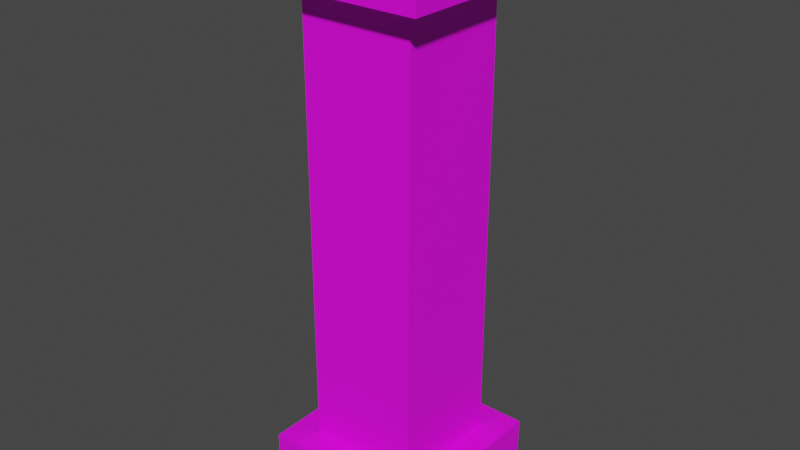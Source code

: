 # Source: Pillar_0_Des.blend  (saved by Blender 3.4.6; exported with 4.5.12 LTS)
import bpy
from mathutils import Matrix  # noqa: F401  (used for matrix-valued properties, if any)

bpy.ops.wm.read_factory_settings(use_empty=True)
scene = bpy.context.scene
scene.name = 'Scene'

# ---- collections
col_collection = bpy.data.collections.new('Collection'); scene.collection.children.link(col_collection)

# ---- images (referenced by path relative to the original .blend; pixels are not part of the script)
import os
ASSET_DIR = os.environ.get("B2B_ASSET_DIR", "")  # directory of the original .blend (textures are referenced by path, not embedded)
HERE = os.path.dirname(os.path.abspath(__file__))  # packed textures are extracted next to this script under _unpacked/

def load_image(name, relpath, width, height, colorspace="sRGB"):
    """Load a texture the original file referenced (path relative to the .blend, or extracted next to this script)."""
    p = next((c for c in (os.path.join(HERE, relpath), os.path.join(ASSET_DIR, relpath)) if relpath and os.path.exists(c)), "")
    if p:
        img = bpy.data.images.load(p, check_existing=True)
        img.name = name
    else:  # same state as the original file: an image datablock whose file is absent (Cycles renders it pink)
        img = bpy.data.images.new(name, width, height)
        img.source = "FILE"
        img.filepath = "//" + (relpath or name)
    img.colorspace_settings.name = colorspace
    return img
img_dmg_0_alt_0_png = load_image('Dmg_0_Alt_0.png', 'Dmg_0_Alt_0.png', 1024, 1024, 'sRGB')

# ---- materials (node trees are filled in below, after node groups)
mat_material = bpy.data.materials.new('Material')
mat_material.alpha_threshold = 0.0
mat_material.use_transparent_shadow = False
mat_material.roughness = 0.5
mat_material.line_color = (0.0, 0.0, 0.0, 1.0)

# ---- material node trees
mat_material.use_nodes = True; mat_material.node_tree.nodes.clear()
_N = mat_material.node_tree.nodes; _L = mat_material.node_tree.links
n0 = _N.new('ShaderNodeOutputMaterial'); n0.name = 'Material Output'; n0.location = (300, 300)
n1 = _N.new('ShaderNodeBsdfPrincipled'); n1.name = 'Principled BSDF'; n1.location = (10, 300)
n1.distribution = 'GGX'
n1.subsurface_method = 'RANDOM_WALK_SKIN'
n1.inputs[3].default_value = 1.45
n1.inputs[27].default_value = (0.0, 0.0, 0.0, 1.0)
n1.inputs[28].default_value = 1.0
n2 = _N.new('ShaderNodeTexImage'); n2.name = 'Image Texture'; n2.location = (-349, 110)
n2.image = img_dmg_0_alt_0_png
_L.new(n1.outputs[0], n0.inputs[0])
_L.new(n2.outputs[0], n1.inputs[0])
n0.is_active_output = True

# ---- world
world_world = bpy.data.worlds.new('World'); scene.world = world_world
world_world.use_nodes = True; world_world.node_tree.nodes.clear()
_N = world_world.node_tree.nodes; _L = world_world.node_tree.links
n0 = _N.new('ShaderNodeOutputWorld'); n0.name = 'World Output'; n0.location = (300, 300)
n1 = _N.new('ShaderNodeBackground'); n1.name = 'Background'; n1.location = (10, 300)
n1.inputs[0].default_value = (0.05088, 0.05088, 0.05088, 1.0)
_L.new(n1.outputs[0], n0.inputs[0])
n0.is_active_output = True
world_world.color = (0.05088, 0.05088, 0.05088)
world_world.use_sun_shadow = False
world_world.sun_shadow_jitter_overblur = 0.0

# ---- meshes
me_cube = bpy.data.meshes.new('Cube')
me_cube.from_pydata([(-0.5, -0.5, 1.922), (-0.5, -0.5, 0.4645), (-0.5, 0.5, 0.5738), (-0.5, 0.5, 1.103), (0.5, 0.5, 3.5), (-0.5, -0.5, 2.389), (0.347, -0.5, 1.398), (0.5, -0.5, 3.5), (0.5, -0.5, 3.5), (-0.5, -0.5, 1.922), (-0.5, 0.5, 3.5), (-0.5, -0.5, 3.5), (0.5, -0.5, 3.5), (0.5, 0.5, 3.5), (0.5, -0.5, 3.5), (-0.5, 0.5, 3.5), (-0.5, -0.5, 3.5), (0.5, 0.5, -0.5), (-0.192, 0.5, 0.9131), (0.5, 0.5, 1.66), (0.5, -0.5, 1.512), (-0.5, 0.5, 2.005), (-0.5, -0.5, -0.5), (-0.5, 0.5, -0.5), (0.5, -0.5, -0.5), (0.5, 0.5, -0.5), (-0.5, 0.5, -1.0), (-0.5, -0.5, -1.0), (0.5, 0.5, -1.0), (0.5, -0.5, -1.0), (-0.75, 0.75, -0.5), (-0.75, -0.75, -0.5), (0.75, 0.75, -0.5), (0.75, -0.75, -0.5), (-0.75, 0.75, -1.0), (-0.75, -0.75, -1.0), (0.75, 0.75, -1.0), (0.75, -0.75, -1.0), (-0.5, -0.5, -0.5), (-0.5, 0.5, -0.5), (0.5, -0.5, -0.5), (0.5, 0.5, -0.5), (-0.5, 0.5, 0.5738), (-0.5, -0.5, 0.4645), (0.347, -0.5, 1.398), (-0.192, 0.5, 0.9131), (0.5, -0.5, 1.512), (0.347, -0.5, 1.398), (-0.192, 0.5, 0.9131), (-0.5, 0.5, 3.5), (-0.5, -0.2107, 2.194), (-0.1738, -0.5, 2.505), (-0.5, 0.5, 1.103), (-0.5, 0.5, 1.103), (-0.5, -0.5, 1.922), (-0.5, 0.5, 2.005), (-0.5, 0.09029, 2.577), (-0.5, -0.2107, 2.194), (-0.192, 0.5, 0.9131), (-0.5, 0.5, 2.005), (0.5, 0.5, 1.66), (-0.5, 0.5, 2.005), (-0.5, 0.09029, 2.577), (0.347, -0.5, 1.398), (0.5, 0.5, 1.66), (0.5, -0.5, 1.512), (-0.1738, -0.5, 2.505), (-0.5, -0.5, 2.389), (-0.5, 0.09029, 2.577), (-0.5, -0.2107, 2.194), (-0.1738, -0.5, 2.505), (-0.5, -0.5, 4.0), (-0.5, 0.5, 4.0), (0.5, 0.5, 4.0), (0.5, -0.5, 4.0), (-0.75, -0.75, 3.5), (-0.75, 0.75, 3.5), (0.75, 0.75, 3.5), (0.75, -0.75, 3.5), (-0.75, -0.75, 4.0), (-0.75, 0.75, 4.0), (0.75, 0.75, 4.0), (0.75, -0.75, 4.0)], [], [(61, 62, 49), (3, 48, 2), (2, 1, 0, 3), (1, 47, 0), (73, 74, 82, 81), (7, 60, 4), (60, 61, 49, 4), (50, 9, 5), (10, 68, 69, 67, 11), (53, 54, 57, 56, 55), (71, 72, 80, 79), (6, 51, 5, 9), (12, 66, 63, 65), (73, 72, 71, 74), (67, 70, 8, 11), (65, 64, 12), (14, 13, 77, 78), (59, 58, 52), (26, 28, 29, 27), (27, 29, 37, 35), (17, 18, 21, 19), (20, 17, 19), (24, 22, 31, 33), (26, 27, 35, 34), (29, 28, 36, 37), (33, 31, 35, 37), (30, 32, 36, 34), (31, 30, 34, 35), (32, 33, 37, 36), (28, 26, 34, 36), (23, 25, 32, 30), (22, 23, 30, 31), (25, 24, 33, 32), (38, 43, 42, 39), (39, 42, 45, 41), (41, 46, 40), (40, 46, 44, 43, 38), (13, 15, 76, 77), (77, 76, 80, 81), (78, 77, 81, 82), (76, 75, 79, 80), (75, 78, 82, 79), (74, 71, 79, 82), (72, 73, 81, 80), (15, 16, 75, 76), (16, 14, 78, 75)])
_uv = me_cube.uv_layers.new(name='UVMap')
_uv.uv.foreach_set('vector', [0.05262, -0.2281, -0.1446, -0.5034, 0.05262, -0.9477, -0.9125, 0.2057, -0.7643, 0.2973, -0.9125, 0.4606, 0.05262, 0.4606, -0.4287, 0.5132, -0.4287, -0.1881, 0.05262, 0.2057, 1.02, 0.5132, 0.6127, 0.06398, 1.02, -0.1881, 1.269, 1.827, 1.269, 1.346, 1.389, 1.226, 1.389, 1.948, 0.5365, -0.9477, 0.0552, -0.06238, 0.0552, -0.9477, -0.4312, -0.06238, -0.9125, -0.2281, -0.9125, -0.9477, -0.4312, -0.9477, -0.2894, -0.319, -0.4287, -0.1881, -0.4287, -0.4129, 0.05262, -0.9477, -0.1446, -0.5034, -0.2894, -0.319, -0.4287, -0.4129, -0.4287, -0.9477, 0.05262, 0.2057, -0.4287, -0.1881, -0.2894, -0.319, -0.1446, -0.5034, 0.05262, -0.2281, 1.266, 1.346, 1.266, 1.827, 1.146, 1.948, 1.146, 1.226, 0.6127, 0.06398, 0.8633, -0.4688, 1.02, -0.4129, 1.02, -0.1881, 0.539, -0.9477, 0.8633, -0.4688, 0.6127, 0.06398, 0.539, 0.009275, -0.9125, 1.461, -0.9125, 0.98, -0.4312, 0.98, -0.4312, 1.461, 1.02, -0.4129, 0.8633, -0.4688, 0.539, -0.9477, 1.02, -0.9477, 0.5365, 0.009276, 0.0552, -0.06238, 0.5365, -0.9477, 1.63, -0.8274, 1.63, -0.3461, 1.509, -0.2258, 1.509, -0.9477, -0.9125, -0.2281, -0.7643, 0.2973, -0.9125, 0.2057, 0.5365, 0.98, 0.5365, 1.461, 0.0552, 1.461, 0.0552, 0.98, 1.875, 0.6216, 1.875, 1.103, 1.755, 1.223, 1.755, 0.5013, -0.4312, 0.9774, -0.7643, 0.2973, -0.9125, -0.2281, -0.4312, -0.06238, 0.5365, 0.009276, 0.0552, 0.9774, 0.0552, -0.06238, 1.509, 1.103, 1.509, 0.6216, 1.63, 0.5013, 1.63, 1.223, 1.755, -0.3461, 1.755, -0.8274, 1.875, -0.9477, 1.875, -0.2258, 1.143, 1.346, 1.143, 1.827, 1.023, 1.948, 1.023, 1.226, 1.266, -0.2258, 1.266, -0.9477, 1.507, -0.9477, 1.507, -0.2258, 1.266, 1.223, 1.266, 0.5013, 1.507, 0.5013, 1.507, 1.223, -0.188, 1.702, -0.188, 0.98, 0.05262, 0.98, 0.05262, 1.702, 1.023, 1.223, 1.023, 0.5013, 1.264, 0.5013, 1.264, 1.223, 1.755, 0.3784, 1.755, -0.1029, 1.875, -0.2232, 1.875, 0.4987, 1.753, -0.8274, 1.753, -0.3461, 1.632, -0.2258, 1.632, -0.9477, 1.753, -0.1029, 1.753, 0.3784, 1.632, 0.4987, 1.632, -0.2232, 1.632, 1.103, 1.632, 0.6216, 1.753, 0.5013, 1.753, 1.223, -0.4287, 0.9774, -0.4287, 0.5132, 0.05262, 0.4606, 0.05262, 0.9774, -0.9125, 0.9774, -0.9125, 0.4606, -0.7643, 0.2973, -0.4312, 0.9774, 0.0552, 0.9774, 0.5365, 0.009276, 0.5365, 0.9774, 0.539, 0.9774, 0.539, 0.009275, 0.6127, 0.06398, 1.02, 0.5132, 1.02, 0.9774, 1.509, 0.3784, 1.509, -0.1029, 1.63, -0.2232, 1.63, 0.4987, 0.7797, 0.98, 0.7797, 1.702, 0.539, 1.702, 0.539, 0.98, 1.023, 0.4987, 1.023, -0.2232, 1.264, -0.2232, 1.264, 0.4987, 1.507, -0.2232, 1.507, 0.4987, 1.266, 0.4987, 1.266, -0.2232, 1.023, -0.2258, 1.023, -0.9477, 1.264, -0.9477, 1.264, -0.2258, 1.514, 1.827, 1.514, 1.346, 1.635, 1.226, 1.635, 1.948, 1.512, 1.346, 1.512, 1.827, 1.392, 1.948, 1.392, 1.226, -0.3109, 1.582, -0.3109, 1.1, -0.1906, 0.98, -0.1906, 1.702, 0.9026, 1.1, 0.9026, 1.582, 0.7823, 1.702, 0.7823, 0.98])
me_cube.materials.append(mat_material)
me_cube.use_mirror_vertex_groups = False
me_cube.use_paint_bone_selection = False
me_cube.use_paint_mask = True
me_cube.update()
arm_armature = bpy.data.armatures.new('Armature')  # bones are not reproduced

# ---- objects
ob_pillar_0 = bpy.data.objects.new('Pillar_0', me_cube)
ob_pillar_0_des = bpy.data.objects.new('Pillar_0_Des', arm_armature)

# ---- transforms, parenting, visibility, modifiers, constraints
ob_pillar_0.parent = ob_pillar_0_des
ob_pillar_0.location = (0.0, 0.0, 0.0)
ob_pillar_0.lock_rotations_4d = False
ob_pillar_0.empty_display_type = 'ARROWS'
ob_pillar_0.lineart.crease_threshold = 0.0
_vg = ob_pillar_0.vertex_groups.new(name='Bone')
_vg = ob_pillar_0.vertex_groups.new(name='Bone.001')
_vg.add([38, 39, 40, 41, 42, 43, 44, 45, 46], 1.0, 'REPLACE')
_vg = ob_pillar_0.vertex_groups.new(name='Bone.002')
_vg.add([17, 18, 19, 20, 21], 1.0, 'REPLACE')
_vg = ob_pillar_0.vertex_groups.new(name='Bone.003')
_vg.add([0, 1, 2, 3, 47, 48], 1.0, 'REPLACE')
_vg = ob_pillar_0.vertex_groups.new(name='Bone.004')
_vg.add([52, 53, 54, 55, 56, 57, 58, 59], 1.0, 'REPLACE')
_vg = ob_pillar_0.vertex_groups.new(name='Bone.005')
_vg.add([5, 6, 9, 50, 51], 1.0, 'REPLACE')
_vg = ob_pillar_0.vertex_groups.new(name='Bone.006')
_vg.add([4, 7, 49, 60, 61, 62], 1.0, 'REPLACE')
_vg = ob_pillar_0.vertex_groups.new(name='Bone.007')
_vg.add([12, 63, 64, 65, 66], 1.0, 'REPLACE')
_vg = ob_pillar_0.vertex_groups.new(name='Bone.008')
_vg.add([8, 10, 11, 67, 68, 69, 70], 1.0, 'REPLACE')
_vg = ob_pillar_0.vertex_groups.new(name='Bone.009')
_vg.add([13, 14, 15, 16, 71, 72, 73, 74, 75, 76, 77, 78, 79, 80, 81, 82], 1.0, 'REPLACE')
_vg = ob_pillar_0.vertex_groups.new(name='Bone.010')
_vg.add([22, 23, 24, 25, 26, 27, 28, 29, 30, 31, 32, 33, 34, 35, 36, 37], 1.0, 'REPLACE')
_m = ob_pillar_0.modifiers.new('Armature', 'ARMATURE')
_m.object = ob_pillar_0_des
ob_pillar_0_des.location = (0.0, 0.0, 0.0)
ob_pillar_0_des.show_in_front = True

# ---- collection membership
col_collection.objects.link(ob_pillar_0)
col_collection.objects.link(ob_pillar_0_des)

# ---- scene / render settings (as saved in the file)
scene.frame_start = 1; scene.frame_end = 20; scene.frame_set(2)
scene.render.engine = 'BLENDER_EEVEE_NEXT'
scene.cycles.sampling_pattern = 'TABULATED_SOBOL'
scene.cycles.use_light_tree = False
scene.view_settings.view_transform = 'Filmic'
bpy.context.view_layer.update()

# ---- added for rendering (the .blend has no active camera and no usable light): camera, sun
cam_auto = bpy.data.cameras.new('AutoCamera')
cam_auto.lens = 50.0
cam_auto.sensor_width = 36.0
cam_auto.clip_end = 1000.0
ob_auto_camera = bpy.data.objects.new('AutoCamera', cam_auto)
scene.collection.objects.link(ob_auto_camera)
ob_auto_camera.location = (5.03983, -6.0502, 5.53526)
ob_auto_camera.rotation_euler = (1.09748, -7.21219e-08, 0.694738)
scene.camera = ob_auto_camera
light_auto_sun = bpy.data.lights.new('AutoSun', 'SUN')
light_auto_sun.energy = 3.0
light_auto_sun.angle = 0.0523599
ob_auto_sun = bpy.data.objects.new('AutoSun', light_auto_sun)
scene.collection.objects.link(ob_auto_sun)
ob_auto_sun.rotation_euler = (0.872665, 0.174533, 0.523599)
bpy.context.view_layer.update()
